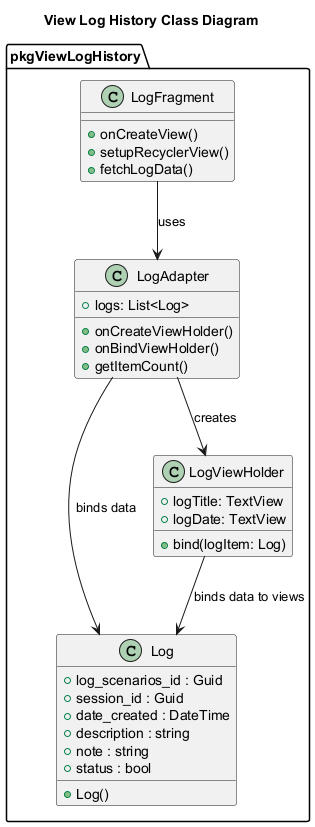

The diagram above was rendered by PlantUML. Its source (embedded in the PNG):
@startuml ViewLogHistoryClassDiagram

title View Log History Class Diagram

package "pkgViewLogHistory" {

!includesub ../../MobileModelClassDiagram.plantuml!Log

class LogFragment {
    + onCreateView()
    + setupRecyclerView()
    + fetchLogData()
}

class LogAdapter {
    + logs: List<Log>
    + onCreateViewHolder()
    + onBindViewHolder()
    + getItemCount()
}

class LogViewHolder {
    + logTitle: TextView
    + logDate: TextView
    + bind(logItem: Log)
}

}

LogFragment --> LogAdapter : uses
LogAdapter --> LogViewHolder : creates
LogAdapter --> Log : binds data
LogViewHolder --> Log : binds data to views

@enduml